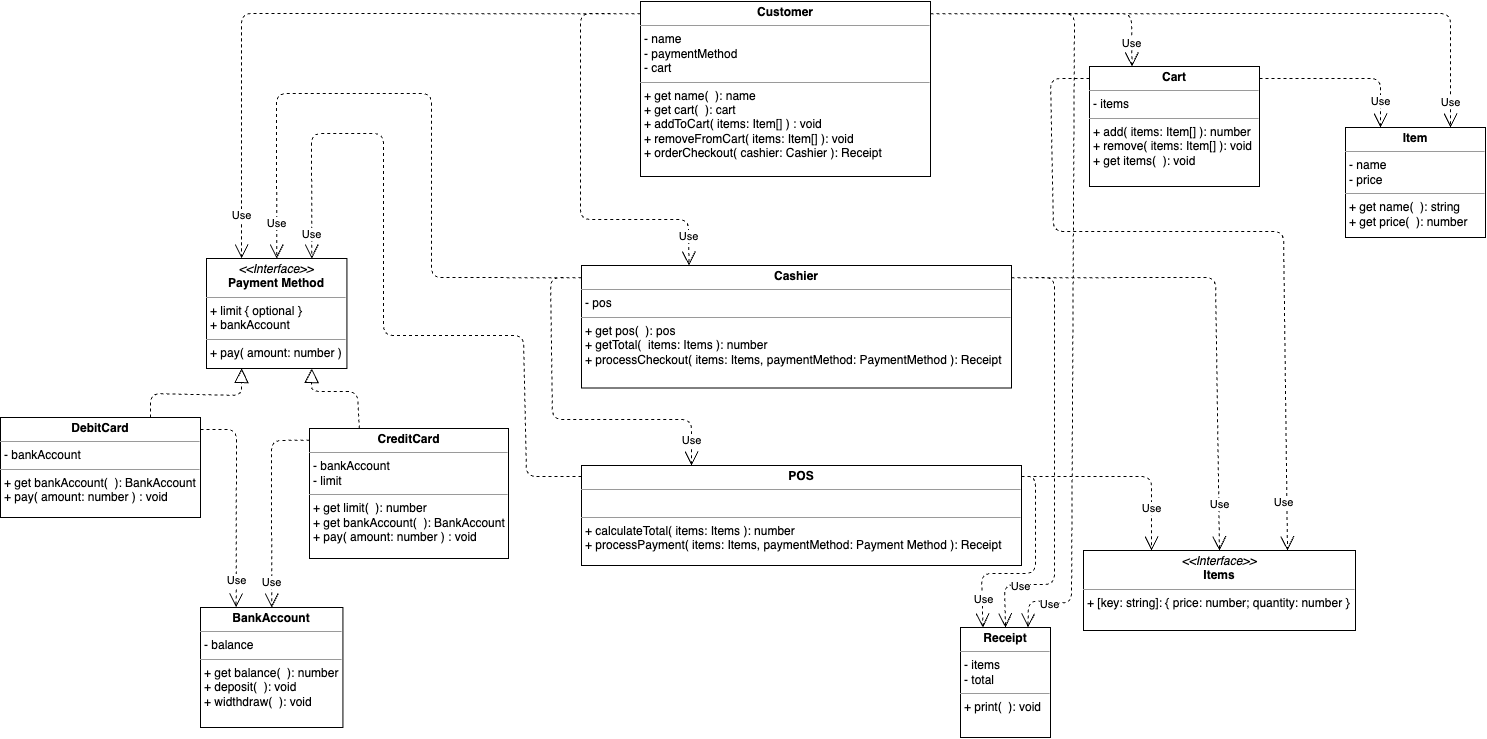

The diagram above was exported from draw.io. Its source (the exported page's mxGraphModel, read from the mxfile embedded in the PNG):
<mxGraphModel dx="3052" dy="960" grid="0" gridSize="10" guides="1" tooltips="1" connect="1" arrows="1" fold="1" page="1" pageScale="1" pageWidth="850" pageHeight="1100" math="0" shadow="0">
  <root>
    <mxCell id="0" />
    <mxCell id="1" parent="0" />
    <mxCell id="71" value="&lt;p style=&quot;margin:0px;margin-top:4px;text-align:center;&quot;&gt;&lt;i&gt;&amp;lt;&amp;lt;Interface&amp;gt;&amp;gt;&lt;/i&gt;&lt;br&gt;&lt;b&gt;Payment Method&lt;/b&gt;&lt;/p&gt;&lt;hr size=&quot;1&quot;&gt;&lt;p style=&quot;margin:0px;margin-left:4px;&quot;&gt;+ limit { optional }&lt;/p&gt;&lt;p style=&quot;margin:0px;margin-left:4px;&quot;&gt;+ bankAccount&lt;/p&gt;&lt;hr size=&quot;1&quot;&gt;&lt;p style=&quot;margin:0px;margin-left:4px;&quot;&gt;+ pay( amount: number )&lt;/p&gt;" style="verticalAlign=top;align=left;overflow=fill;fontSize=12;fontFamily=Helvetica;html=1;strokeColor=default;rounded=0;" parent="1" vertex="1">
      <mxGeometry x="-546" y="452" width="140.43" height="110" as="geometry" />
    </mxCell>
    <mxCell id="72" value="&lt;p style=&quot;margin:0px;margin-top:4px;text-align:center;&quot;&gt;&lt;b&gt;Customer&lt;/b&gt;&lt;/p&gt;&lt;hr size=&quot;1&quot;&gt;&lt;p style=&quot;margin:0px;margin-left:4px;&quot;&gt;- name&lt;/p&gt;&lt;p style=&quot;margin:0px;margin-left:4px;&quot;&gt;- paymentMethod&lt;/p&gt;&lt;p style=&quot;margin:0px;margin-left:4px;&quot;&gt;- cart&lt;/p&gt;&lt;hr size=&quot;1&quot;&gt;&lt;p style=&quot;margin:0px;margin-left:4px;&quot;&gt;+ get name(&amp;nbsp; ): name&lt;/p&gt;&lt;p style=&quot;margin:0px;margin-left:4px;&quot;&gt;+ get cart(&amp;nbsp; ): cart&lt;/p&gt;&lt;p style=&quot;margin:0px;margin-left:4px;&quot;&gt;+ addToCart( items: Item[] ) : void&lt;/p&gt;&lt;p style=&quot;margin:0px;margin-left:4px;&quot;&gt;+ removeFromCart( items: Item[] ): void&lt;/p&gt;&lt;p style=&quot;margin:0px;margin-left:4px;&quot;&gt;+ orderCheckout( cashier: Cashier ): Receipt&lt;/p&gt;" style="verticalAlign=top;align=left;overflow=fill;fontSize=12;fontFamily=Helvetica;html=1;strokeColor=default;points=[[0,0.07,0,0,0],[0,0.25,0,0,0],[0,0.5,0,0,0],[0,0.75,0,0,0],[0,1,0,0,0],[0.25,0,0,0,0],[0.25,1,0,0,0],[0.5,0,0,0,0],[0.5,1,0,0,0],[0.75,0,0,0,0],[0.75,1,0,0,0],[1,0.07,0,0,0],[1,0.25,0,0,0],[1,0.5,0,0,0],[1,0.75,0,0,0],[1,1,0,0,0]];" parent="1" vertex="1">
      <mxGeometry x="-112" y="195" width="290" height="175" as="geometry" />
    </mxCell>
    <mxCell id="95" value="&lt;p style=&quot;margin:0px;margin-top:4px;text-align:center;&quot;&gt;&lt;b&gt;DebitCard&lt;/b&gt;&lt;/p&gt;&lt;hr size=&quot;1&quot;&gt;&lt;p style=&quot;margin:0px;margin-left:4px;&quot;&gt;- bankAccount&lt;/p&gt;&lt;hr size=&quot;1&quot;&gt;&lt;p style=&quot;margin:0px;margin-left:4px;&quot;&gt;+ get bankAccount(&amp;nbsp; ): BankAccount&lt;/p&gt;&lt;p style=&quot;margin:0px;margin-left:4px;&quot;&gt;+ pay( amount: number ) : void&lt;/p&gt;" style="verticalAlign=top;align=left;overflow=fill;fontSize=12;fontFamily=Helvetica;html=1;strokeColor=default;points=[[0,0.12,0,0,0],[0,0.25,0,0,0],[0,0.5,0,0,0],[0,0.75,0,0,0],[0,1,0,0,0],[0.25,0,0,0,0],[0.25,1,0,0,0],[0.5,0,0,0,0],[0.5,1,0,0,0],[0.75,0,0,0,0],[0.75,1,0,0,0],[1,0.12,0,0,0],[1,0.25,0,0,0],[1,0.5,0,0,0],[1,0.75,0,0,0],[1,1,0,0,0]];" parent="1" vertex="1">
      <mxGeometry x="-752" y="611" width="200" height="100" as="geometry" />
    </mxCell>
    <mxCell id="105" value="&lt;p style=&quot;margin:0px;margin-top:4px;text-align:center;&quot;&gt;&lt;b&gt;CreditCard&lt;/b&gt;&lt;/p&gt;&lt;hr size=&quot;1&quot;&gt;&lt;p style=&quot;margin:0px;margin-left:4px;&quot;&gt;- bankAccount&lt;/p&gt;&lt;p style=&quot;margin:0px;margin-left:4px;&quot;&gt;- limit&lt;/p&gt;&lt;hr size=&quot;1&quot;&gt;&lt;p style=&quot;margin:0px;margin-left:4px;&quot;&gt;+ get limit(&amp;nbsp; ): number&lt;/p&gt;&lt;p style=&quot;margin:0px;margin-left:4px;&quot;&gt;+ get bankAccount(&amp;nbsp; ): BankAccount&lt;/p&gt;&lt;p style=&quot;margin:0px;margin-left:4px;&quot;&gt;+ pay( amount: number ) : void&lt;/p&gt;&lt;p style=&quot;margin:0px;margin-left:4px;&quot;&gt;&lt;br&gt;&lt;/p&gt;" style="verticalAlign=top;align=left;overflow=fill;fontSize=12;fontFamily=Helvetica;html=1;strokeColor=default;points=[[0,0.09,0,0,0],[0,0.25,0,0,0],[0,0.5,0,0,0],[0,0.75,0,0,0],[0,1,0,0,0],[0.25,0,0,0,0],[0.25,1,0,0,0],[0.5,0,0,0,0],[0.5,1,0,0,0],[0.75,0,0,0,0],[0.75,1,0,0,0],[1,0.09,0,0,0],[1,0.25,0,0,0],[1,0.5,0,0,0],[1,0.75,0,0,0],[1,1,0,0,0]];" parent="1" vertex="1">
      <mxGeometry x="-443" y="622" width="199" height="130" as="geometry" />
    </mxCell>
    <mxCell id="111" value="&lt;p style=&quot;margin:0px;margin-top:4px;text-align:center;&quot;&gt;&lt;b&gt;BankAccount&lt;/b&gt;&lt;/p&gt;&lt;hr size=&quot;1&quot;&gt;&lt;p style=&quot;margin:0px;margin-left:4px;&quot;&gt;- balance&lt;/p&gt;&lt;hr size=&quot;1&quot;&gt;&lt;p style=&quot;margin:0px;margin-left:4px;&quot;&gt;+ get balance(&amp;nbsp; ): number&lt;/p&gt;&lt;p style=&quot;margin:0px;margin-left:4px;&quot;&gt;+ deposit(&amp;nbsp; ): void&lt;/p&gt;&lt;p style=&quot;margin:0px;margin-left:4px;&quot;&gt;+ widthdraw(&amp;nbsp; ): void&lt;/p&gt;" style="verticalAlign=top;align=left;overflow=fill;fontSize=12;fontFamily=Helvetica;html=1;strokeColor=default;" parent="1" vertex="1">
      <mxGeometry x="-552" y="801" width="142.43" height="120" as="geometry" />
    </mxCell>
    <mxCell id="117" value="&lt;p style=&quot;margin:0px;margin-top:4px;text-align:center;&quot;&gt;&lt;b&gt;Cart&lt;/b&gt;&lt;/p&gt;&lt;hr size=&quot;1&quot;&gt;&lt;p style=&quot;margin:0px;margin-left:4px;&quot;&gt;- items&lt;/p&gt;&lt;hr size=&quot;1&quot;&gt;&lt;p style=&quot;margin:0px;margin-left:4px;&quot;&gt;+ add( items: Item[] ): number&lt;/p&gt;&lt;p style=&quot;margin:0px;margin-left:4px;&quot;&gt;+ remove( items: Item[] ): void&lt;/p&gt;&lt;p style=&quot;margin:0px;margin-left:4px;&quot;&gt;+ get items(&amp;nbsp; ): void&lt;/p&gt;" style="verticalAlign=top;align=left;overflow=fill;fontSize=12;fontFamily=Helvetica;html=1;strokeColor=default;points=[[0,0.1,0,0,0],[0,0.25,0,0,0],[0,0.5,0,0,0],[0,0.75,0,0,0],[0,1,0,0,0],[0.25,0,0,0,0],[0.25,1,0,0,0],[0.5,0,0,0,0],[0.5,1,0,0,0],[0.75,0,0,0,0],[0.75,1,0,0,0],[1,0.1,0,0,0],[1,0.25,0,0,0],[1,0.5,0,0,0],[1,0.75,0,0,0],[1,1,0,0,0]];" parent="1" vertex="1">
      <mxGeometry x="337" y="260" width="170" height="120" as="geometry" />
    </mxCell>
    <mxCell id="119" value="&lt;p style=&quot;margin:0px;margin-top:4px;text-align:center;&quot;&gt;&lt;b&gt;Item&lt;/b&gt;&lt;/p&gt;&lt;hr size=&quot;1&quot;&gt;&lt;p style=&quot;margin:0px;margin-left:4px;&quot;&gt;- name&lt;/p&gt;&lt;p style=&quot;margin:0px;margin-left:4px;&quot;&gt;- price&lt;/p&gt;&lt;hr size=&quot;1&quot;&gt;&lt;p style=&quot;margin:0px;margin-left:4px;&quot;&gt;+ get name(&amp;nbsp; ): string&lt;/p&gt;&lt;p style=&quot;margin:0px;margin-left:4px;&quot;&gt;+ get price(&amp;nbsp; ): number&lt;/p&gt;" style="verticalAlign=top;align=left;overflow=fill;fontSize=12;fontFamily=Helvetica;html=1;strokeColor=default;" parent="1" vertex="1">
      <mxGeometry x="593" y="321" width="140" height="110" as="geometry" />
    </mxCell>
    <mxCell id="121" value="&lt;p style=&quot;margin:0px;margin-top:4px;text-align:center;&quot;&gt;&lt;b&gt;Cashier&lt;/b&gt;&lt;/p&gt;&lt;hr size=&quot;1&quot;&gt;&lt;p style=&quot;margin:0px;margin-left:4px;&quot;&gt;- pos&lt;/p&gt;&lt;hr size=&quot;1&quot;&gt;&lt;p style=&quot;margin:0px;margin-left:4px;&quot;&gt;+ get pos(&amp;nbsp; ): pos&lt;/p&gt;&lt;p style=&quot;margin:0px;margin-left:4px;&quot;&gt;+ getTotal(&amp;nbsp; items: Items ): number&lt;/p&gt;&lt;p style=&quot;margin:0px;margin-left:4px;&quot;&gt;&lt;span style=&quot;background-color: initial;&quot;&gt;+ processCheckout( items: Items, paymentMethod: PaymentMethod ): Receipt&lt;/span&gt;&lt;/p&gt;" style="verticalAlign=top;align=left;overflow=fill;fontSize=12;fontFamily=Helvetica;html=1;strokeColor=default;points=[[0,0.1,0,0,0],[0,0.25,0,0,0],[0,0.5,0,0,0],[0,0.75,0,0,0],[0,1,0,0,0],[0.25,0,0,0,0],[0.25,1,0,0,0],[0.5,0,0,0,0],[0.5,1,0,0,0],[0.75,0,0,0,0],[0.75,1,0,0,0],[1,0.1,0,0,0],[1,0.25,0,0,0],[1,0.5,0,0,0],[1,0.75,0,0,0],[1,1,0,0,0]];" parent="1" vertex="1">
      <mxGeometry x="-171" y="459" width="430" height="122.5" as="geometry" />
    </mxCell>
    <mxCell id="122" value="&lt;p style=&quot;margin:0px;margin-top:4px;text-align:center;&quot;&gt;&lt;b&gt;POS&lt;/b&gt;&lt;/p&gt;&lt;hr size=&quot;1&quot;&gt;&lt;p style=&quot;margin:0px;margin-left:4px;&quot;&gt;&lt;br&gt;&lt;/p&gt;&lt;hr size=&quot;1&quot;&gt;&lt;p style=&quot;margin:0px;margin-left:4px;&quot;&gt;+ calculateTotal( items: Items ): number&lt;/p&gt;&lt;p style=&quot;margin:0px;margin-left:4px;&quot;&gt;+ processPayment( items: Items, paymentMethod: Payment Method ): Receipt&lt;/p&gt;&lt;p style=&quot;margin:0px;margin-left:4px;&quot;&gt;&lt;br&gt;&lt;/p&gt;" style="verticalAlign=top;align=left;overflow=fill;fontSize=12;fontFamily=Helvetica;html=1;strokeColor=default;points=[[0,0.11,0,0,0],[0,0.25,0,0,0],[0,0.5,0,0,0],[0,0.75,0,0,0],[0,1,0,0,0],[0.25,0,0,0,0],[0.25,1,0,0,0],[0.5,0,0,0,0],[0.5,1,0,0,0],[0.75,0,0,0,0],[0.75,1,0,0,0],[1,0.11,0,0,0],[1,0.25,0,0,0],[1,0.5,0,0,0],[1,0.75,0,0,0],[1,1,0,0,0]];" parent="1" vertex="1">
      <mxGeometry x="-171" y="659" width="440" height="100" as="geometry" />
    </mxCell>
    <mxCell id="124" value="&lt;p style=&quot;margin:0px;margin-top:4px;text-align:center;&quot;&gt;&lt;i&gt;&amp;lt;&amp;lt;Interface&amp;gt;&amp;gt;&lt;/i&gt;&lt;br&gt;&lt;b&gt;Items&lt;/b&gt;&lt;/p&gt;&lt;hr size=&quot;1&quot;&gt;&lt;p style=&quot;margin:0px;margin-left:4px;&quot;&gt;+ [key: string]: { price: number; quantity: number }&lt;br&gt;&lt;/p&gt;" style="verticalAlign=top;align=left;overflow=fill;fontSize=12;fontFamily=Helvetica;html=1;strokeColor=default;" parent="1" vertex="1">
      <mxGeometry x="331" y="744" width="272" height="80" as="geometry" />
    </mxCell>
    <mxCell id="138" value="&lt;p style=&quot;margin:0px;margin-top:4px;text-align:center;&quot;&gt;&lt;b&gt;Receipt&lt;/b&gt;&lt;/p&gt;&lt;hr size=&quot;1&quot;&gt;&lt;p style=&quot;margin:0px;margin-left:4px;&quot;&gt;- items&lt;/p&gt;&lt;p style=&quot;margin:0px;margin-left:4px;&quot;&gt;- total&lt;/p&gt;&lt;hr size=&quot;1&quot;&gt;&lt;p style=&quot;margin:0px;margin-left:4px;&quot;&gt;+ print(&amp;nbsp; ): void&lt;br&gt;&lt;/p&gt;" style="verticalAlign=top;align=left;overflow=fill;fontSize=12;fontFamily=Helvetica;html=1;strokeColor=default;" parent="1" vertex="1">
      <mxGeometry x="208" y="821" width="90" height="110" as="geometry" />
    </mxCell>
    <mxCell id="165" value="Use" style="endArrow=open;endSize=12;dashed=1;html=1;exitX=0;exitY=0.07;exitDx=0;exitDy=0;exitPerimeter=0;entryX=0.25;entryY=0;entryDx=0;entryDy=0;" parent="1" source="72" target="71" edge="1">
      <mxGeometry x="0.8727" width="160" relative="1" as="geometry">
        <mxPoint x="-225" y="269" as="sourcePoint" />
        <mxPoint x="-491" y="207" as="targetPoint" />
        <Array as="points">
          <mxPoint x="-511" y="207" />
        </Array>
        <mxPoint y="-1" as="offset" />
      </mxGeometry>
    </mxCell>
    <mxCell id="166" value="" style="endArrow=block;dashed=1;endFill=0;endSize=12;html=1;exitX=0.25;exitY=0;exitDx=0;exitDy=0;entryX=0.75;entryY=1;entryDx=0;entryDy=0;" parent="1" source="105" target="71" edge="1">
      <mxGeometry width="160" relative="1" as="geometry">
        <mxPoint x="-457" y="639" as="sourcePoint" />
        <mxPoint x="-297" y="639" as="targetPoint" />
        <Array as="points">
          <mxPoint x="-395" y="585" />
          <mxPoint x="-441" y="585" />
        </Array>
      </mxGeometry>
    </mxCell>
    <mxCell id="167" value="" style="endArrow=block;dashed=1;endFill=0;endSize=12;html=1;exitX=0.75;exitY=0;exitDx=0;exitDy=0;entryX=0.25;entryY=1;entryDx=0;entryDy=0;" parent="1" source="95" target="71" edge="1">
      <mxGeometry width="160" relative="1" as="geometry">
        <mxPoint x="-458" y="639" as="sourcePoint" />
        <mxPoint x="-298" y="639" as="targetPoint" />
        <Array as="points">
          <mxPoint x="-602" y="587" />
          <mxPoint x="-511" y="589" />
        </Array>
      </mxGeometry>
    </mxCell>
    <mxCell id="168" value="Use" style="endArrow=open;endSize=12;dashed=1;html=1;entryX=0.25;entryY=0;entryDx=0;entryDy=0;exitX=1;exitY=0.12;exitDx=0;exitDy=0;exitPerimeter=0;" parent="1" source="95" target="111" edge="1">
      <mxGeometry x="0.7477" width="160" relative="1" as="geometry">
        <mxPoint x="-553" y="754" as="sourcePoint" />
        <mxPoint x="-406.3937500000002" y="768" as="targetPoint" />
        <Array as="points">
          <mxPoint x="-516" y="623" />
        </Array>
        <mxPoint as="offset" />
      </mxGeometry>
    </mxCell>
    <mxCell id="169" value="Use" style="endArrow=open;endSize=12;dashed=1;html=1;entryX=0.5;entryY=0;entryDx=0;entryDy=0;exitX=0;exitY=0.09;exitDx=0;exitDy=0;exitPerimeter=0;" parent="1" source="105" target="111" edge="1">
      <mxGeometry x="0.7463" width="160" relative="1" as="geometry">
        <mxPoint x="-626" y="726" as="sourcePoint" />
        <mxPoint x="-587.3937500000002" y="900" as="targetPoint" />
        <Array as="points">
          <mxPoint x="-481" y="634" />
        </Array>
        <mxPoint as="offset" />
      </mxGeometry>
    </mxCell>
    <mxCell id="170" value="Use" style="endArrow=open;endSize=12;dashed=1;html=1;exitX=0;exitY=0.1;exitDx=0;exitDy=0;exitPerimeter=0;entryX=0.5;entryY=0;entryDx=0;entryDy=0;" parent="1" source="121" target="71" edge="1">
      <mxGeometry x="0.8991" width="160" relative="1" as="geometry">
        <mxPoint x="-348" y="338" as="sourcePoint" />
        <mxPoint x="-468" y="290" as="targetPoint" />
        <Array as="points">
          <mxPoint x="-321" y="471" />
          <mxPoint x="-321" y="287" />
          <mxPoint x="-476" y="287" />
        </Array>
        <mxPoint y="-1" as="offset" />
      </mxGeometry>
    </mxCell>
    <mxCell id="171" value="Use" style="endArrow=open;endSize=12;dashed=1;html=1;exitX=0;exitY=0.11;exitDx=0;exitDy=0;exitPerimeter=0;entryX=0.75;entryY=0;entryDx=0;entryDy=0;" parent="1" source="122" target="71" edge="1">
      <mxGeometry x="0.932" width="160" relative="1" as="geometry">
        <mxPoint x="-105" y="576" as="sourcePoint" />
        <mxPoint x="-441" y="327" as="targetPoint" />
        <Array as="points">
          <mxPoint x="-226" y="670" />
          <mxPoint x="-229" y="529" />
          <mxPoint x="-369" y="529" />
          <mxPoint x="-369" y="327" />
          <mxPoint x="-441" y="327" />
        </Array>
        <mxPoint as="offset" />
      </mxGeometry>
    </mxCell>
    <mxCell id="172" value="Use" style="endArrow=open;endSize=12;dashed=1;html=1;entryX=0.25;entryY=0;entryDx=0;entryDy=0;entryPerimeter=0;exitX=0;exitY=0.07;exitDx=0;exitDy=0;exitPerimeter=0;" parent="1" source="72" target="121" edge="1">
      <mxGeometry x="0.8619" width="160" relative="1" as="geometry">
        <mxPoint x="-1" y="506" as="sourcePoint" />
        <mxPoint x="37.60624999999982" y="680" as="targetPoint" />
        <Array as="points">
          <mxPoint x="-172" y="207" />
          <mxPoint x="-172" y="413" />
          <mxPoint x="-64" y="413" />
        </Array>
        <mxPoint as="offset" />
      </mxGeometry>
    </mxCell>
    <mxCell id="173" value="Use" style="endArrow=open;endSize=12;dashed=1;html=1;entryX=0.25;entryY=0;entryDx=0;entryDy=0;entryPerimeter=0;exitX=0;exitY=0.1;exitDx=0;exitDy=0;exitPerimeter=0;" parent="1" source="121" target="122" edge="1">
      <mxGeometry x="0.8603" width="160" relative="1" as="geometry">
        <mxPoint x="-226" y="707" as="sourcePoint" />
        <mxPoint x="-187.39375000000018" y="881" as="targetPoint" />
        <Array as="points">
          <mxPoint x="-202" y="471" />
          <mxPoint x="-200" y="613" />
          <mxPoint x="-61" y="613" />
        </Array>
        <mxPoint as="offset" />
      </mxGeometry>
    </mxCell>
    <mxCell id="174" value="Use" style="endArrow=open;endSize=12;dashed=1;html=1;exitX=1;exitY=0.07;exitDx=0;exitDy=0;exitPerimeter=0;entryX=0.25;entryY=0;entryDx=0;entryDy=0;" parent="1" source="72" target="117" edge="1">
      <mxGeometry x="0.8268" width="160" relative="1" as="geometry">
        <mxPoint x="25" y="240" as="sourcePoint" />
        <mxPoint x="295" y="319" as="targetPoint" />
        <Array as="points">
          <mxPoint x="379" y="207" />
        </Array>
        <mxPoint as="offset" />
      </mxGeometry>
    </mxCell>
    <mxCell id="175" value="Use" style="endArrow=open;endSize=12;dashed=1;html=1;exitX=1;exitY=0.1;exitDx=0;exitDy=0;exitPerimeter=0;entryX=0.25;entryY=0;entryDx=0;entryDy=0;" parent="1" source="117" target="119" edge="1">
      <mxGeometry x="0.7059" width="160" relative="1" as="geometry">
        <mxPoint x="254" y="348" as="sourcePoint" />
        <mxPoint x="260" y="361" as="targetPoint" />
        <Array as="points">
          <mxPoint x="628" y="272" />
        </Array>
        <mxPoint as="offset" />
      </mxGeometry>
    </mxCell>
    <mxCell id="176" value="Use" style="endArrow=open;endSize=12;dashed=1;html=1;exitX=1;exitY=0.07;exitDx=0;exitDy=0;exitPerimeter=0;entryX=0.75;entryY=0;entryDx=0;entryDy=0;" parent="1" source="72" target="119" edge="1">
      <mxGeometry x="0.9211" width="160" relative="1" as="geometry">
        <mxPoint x="369" y="306" as="sourcePoint" />
        <mxPoint x="698" y="212" as="targetPoint" />
        <Array as="points">
          <mxPoint x="698" y="207" />
        </Array>
        <mxPoint as="offset" />
      </mxGeometry>
    </mxCell>
    <mxCell id="177" value="Use" style="endArrow=open;endSize=12;dashed=1;html=1;exitX=0;exitY=0.1;exitDx=0;exitDy=0;exitPerimeter=0;entryX=0.75;entryY=0;entryDx=0;entryDy=0;" parent="1" source="117" target="124" edge="1">
      <mxGeometry x="0.873" y="-3" width="160" relative="1" as="geometry">
        <mxPoint x="279" y="289" as="sourcePoint" />
        <mxPoint x="303" y="463" as="targetPoint" />
        <Array as="points">
          <mxPoint x="298" y="272" />
          <mxPoint x="301" y="425" />
          <mxPoint x="531" y="425" />
        </Array>
        <mxPoint as="offset" />
      </mxGeometry>
    </mxCell>
    <mxCell id="178" value="Use" style="endArrow=open;endSize=12;dashed=1;html=1;entryX=0.5;entryY=0;entryDx=0;entryDy=0;exitX=1;exitY=0.1;exitDx=0;exitDy=0;exitPerimeter=0;" parent="1" source="121" target="124" edge="1">
      <mxGeometry x="0.8072" y="1" width="160" relative="1" as="geometry">
        <mxPoint x="291" y="617" as="sourcePoint" />
        <mxPoint x="329.6062499999998" y="791" as="targetPoint" />
        <Array as="points">
          <mxPoint x="463" y="471" />
        </Array>
        <mxPoint as="offset" />
      </mxGeometry>
    </mxCell>
    <mxCell id="179" value="Use" style="endArrow=open;endSize=12;dashed=1;html=1;exitX=1;exitY=0.11;exitDx=0;exitDy=0;exitPerimeter=0;entryX=0.25;entryY=0;entryDx=0;entryDy=0;" parent="1" source="122" target="124" edge="1">
      <mxGeometry x="0.598" width="160" relative="1" as="geometry">
        <mxPoint x="200.99999999999977" y="622.25" as="sourcePoint" />
        <mxPoint x="348" y="775" as="targetPoint" />
        <Array as="points">
          <mxPoint x="399" y="670" />
        </Array>
        <mxPoint as="offset" />
      </mxGeometry>
    </mxCell>
    <mxCell id="180" value="Use" style="endArrow=open;endSize=12;dashed=1;html=1;entryX=0.25;entryY=0;entryDx=0;entryDy=0;exitX=1;exitY=0.11;exitDx=0;exitDy=0;exitPerimeter=0;" parent="1" source="122" target="138" edge="1">
      <mxGeometry x="0.7532" y="1" width="160" relative="1" as="geometry">
        <mxPoint x="308" y="524" as="sourcePoint" />
        <mxPoint x="346.6062499999998" y="698" as="targetPoint" />
        <Array as="points">
          <mxPoint x="283" y="670" />
          <mxPoint x="283" y="767" />
          <mxPoint x="229" y="767" />
        </Array>
        <mxPoint as="offset" />
      </mxGeometry>
    </mxCell>
    <mxCell id="181" value="Use" style="endArrow=open;endSize=12;dashed=1;html=1;entryX=0.5;entryY=0;entryDx=0;entryDy=0;exitX=1;exitY=0.1;exitDx=0;exitDy=0;exitPerimeter=0;" parent="1" source="121" target="138" edge="1">
      <mxGeometry x="0.7315" y="2" width="160" relative="1" as="geometry">
        <mxPoint x="357" y="524" as="sourcePoint" />
        <mxPoint x="395.6062499999998" y="698" as="targetPoint" />
        <Array as="points">
          <mxPoint x="302" y="471" />
          <mxPoint x="302" y="778" />
          <mxPoint x="252" y="778" />
        </Array>
        <mxPoint as="offset" />
      </mxGeometry>
    </mxCell>
    <mxCell id="182" value="Use" style="endArrow=open;endSize=12;dashed=1;html=1;exitX=1;exitY=0.07;exitDx=0;exitDy=0;exitPerimeter=0;entryX=0.75;entryY=0;entryDx=0;entryDy=0;" parent="1" source="72" target="138" edge="1">
      <mxGeometry x="0.8775" y="3" width="160" relative="1" as="geometry">
        <mxPoint x="411" y="526" as="sourcePoint" />
        <mxPoint x="332" y="787" as="targetPoint" />
        <Array as="points">
          <mxPoint x="322" y="207" />
          <mxPoint x="319" y="797" />
          <mxPoint x="276" y="794" />
        </Array>
        <mxPoint as="offset" />
      </mxGeometry>
    </mxCell>
  </root>
</mxGraphModel>